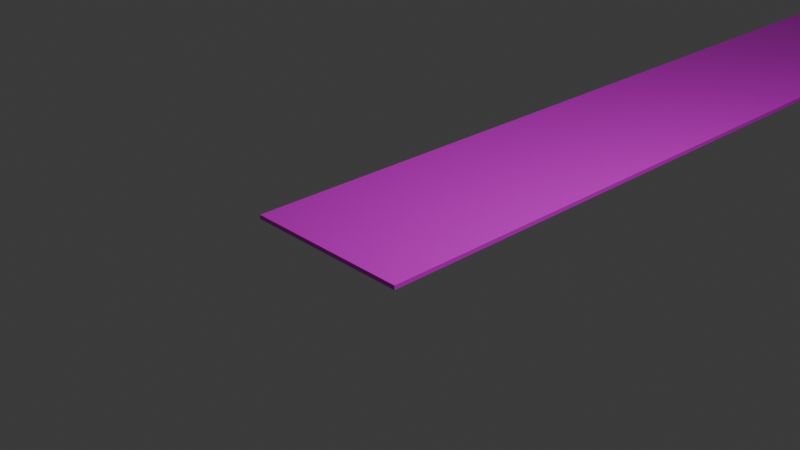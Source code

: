 # Source: Road_Template.blend  (saved by Blender 4.5.90; exported with 4.5.12 LTS)
import bpy
from mathutils import Matrix  # noqa: F401  (used for matrix-valued properties, if any)

bpy.ops.wm.read_factory_settings(use_empty=True)
scene = bpy.context.scene
scene.name = 'Scene'

# ---- collections
col_collection = bpy.data.collections.new('Collection'); scene.collection.children.link(col_collection)

# ---- images (referenced by path relative to the original .blend; pixels are not part of the script)
import os
ASSET_DIR = os.environ.get("B2B_ASSET_DIR", "")  # directory of the original .blend (textures are referenced by path, not embedded)
HERE = os.path.dirname(os.path.abspath(__file__))  # packed textures are extracted next to this script under _unpacked/

def load_image(name, relpath, width, height, colorspace="sRGB"):
    """Load a texture the original file referenced (path relative to the .blend, or extracted next to this script)."""
    p = next((c for c in (os.path.join(HERE, relpath), os.path.join(ASSET_DIR, relpath)) if relpath and os.path.exists(c)), "")
    if p:
        img = bpy.data.images.load(p, check_existing=True)
        img.name = name
    else:  # same state as the original file: an image datablock whose file is absent (Cycles renders it pink)
        img = bpy.data.images.new(name, width, height)
        img.source = "FILE"
        img.filepath = "//" + (relpath or name)
    img.colorspace_settings.name = colorspace
    return img
img_road007_8k_jpg_color_jpg = load_image('Road007_8K-JPG_Color.jpg', 'Road007_8K-JPG/Road007_8K-JPG_Color.jpg', 1024, 1024, 'sRGB')

# ---- materials (node trees are filled in below, after node groups)
mat_material = bpy.data.materials.new('Material')
mat_material.alpha_threshold = 0.0
mat_material.roughness = 0.5
mat_material.line_color = (0.0, 0.0, 0.0, 1.0)

# ---- material node trees
mat_material.use_nodes = True; mat_material.node_tree.nodes.clear()
_N = mat_material.node_tree.nodes; _L = mat_material.node_tree.links
n0 = _N.new('ShaderNodeOutputMaterial'); n0.name = 'Material Output'; n0.location = (200, 100)
n1 = _N.new('ShaderNodeBsdfPrincipled'); n1.name = 'Principled BSDF'; n1.location = (-200, 100)
n1.inputs[3].default_value = 1.45
n2 = _N.new('ShaderNodeTexImage'); n2.name = 'Image Texture'; n2.location = (-521, 24)
n2.image = img_road007_8k_jpg_color_jpg
_L.new(n1.outputs[0], n0.inputs[0])
_L.new(n2.outputs[0], n1.inputs[0])
n0.is_active_output = True

# ---- world
world_world = bpy.data.worlds.new('World'); scene.world = world_world
world_world.use_nodes = True; world_world.node_tree.nodes.clear()
_N = world_world.node_tree.nodes; _L = world_world.node_tree.links
n0 = _N.new('ShaderNodeOutputWorld'); n0.name = 'World Output'; n0.location = (200, 100)
n1 = _N.new('ShaderNodeBackground'); n1.name = 'Background'; n1.location = (-200, 100)
n1.inputs[0].default_value = (0.05088, 0.05088, 0.05088, 1.0)
_L.new(n1.outputs[0], n0.inputs[0])
n0.is_active_output = True
world_world.color = (0.05088, 0.05088, 0.05088)
world_world.sun_shadow_jitter_overblur = 0.0

# ---- cameras
cam_camera = bpy.data.cameras.new('Camera')
cam_camera.clip_end = 100.0
cam_camera.ortho_scale = 7.314

# ---- lights
light_light = bpy.data.lights.new('Light', 'POINT')
light_light.energy = 1000.0
light_light.shadow_soft_size = 0.1

# ---- meshes
me_cube = bpy.data.meshes.new('Cube')
me_cube.from_pydata([(1.0, 1.0, 0.02416), (1.0, 1.0, -0.02416), (1.0, -1.0, 0.02416), (1.0, -1.0, -0.02416), (-1.0, 1.0, 0.02416), (-1.0, 1.0, -0.02416), (-1.0, -1.0, 0.02416), (-1.0, -1.0, -0.02416), (-1.0, 0.92, -0.02416), (-1.0, 0.84, -0.02416), (-1.0, 0.76, -0.02416), (-1.0, 0.68, -0.02416), (-1.0, 0.6, -0.02416), (-1.0, 0.52, -0.02416), (-1.0, 0.44, -0.02416), (-1.0, 0.36, -0.02416), (-1.0, 0.28, -0.02416), (-1.0, 0.2, -0.02416), (-1.0, 0.12, -0.02416), (-1.0, 0.04, -0.02416), (-1.0, -0.04, -0.02416), (-1.0, -0.12, -0.02416), (-1.0, -0.2, -0.02416), (-1.0, -0.28, -0.02416), (-1.0, -0.36, -0.02416), (-1.0, -0.44, -0.02416), (-1.0, -0.52, -0.02416), (-1.0, -0.6, -0.02416), (-1.0, -0.68, -0.02416), (-1.0, -0.76, -0.02416), (-1.0, -0.84, -0.02416), (-1.0, -0.92, -0.02416), (1.0, 0.92, 0.02416), (1.0, 0.84, 0.02416), (1.0, 0.76, 0.02416), (1.0, 0.68, 0.02416), (1.0, 0.6, 0.02416), (1.0, 0.52, 0.02416), (1.0, 0.44, 0.02416), (1.0, 0.36, 0.02416), (1.0, 0.28, 0.02416), (1.0, 0.2, 0.02416), (1.0, 0.12, 0.02416), (1.0, 0.04, 0.02416), (1.0, -0.04, 0.02416), (1.0, -0.12, 0.02416), (1.0, -0.2, 0.02416), (1.0, -0.28, 0.02416), (1.0, -0.36, 0.02416), (1.0, -0.44, 0.02416), (1.0, -0.52, 0.02416), (1.0, -0.6, 0.02416), (1.0, -0.68, 0.02416), (1.0, -0.76, 0.02416), (1.0, -0.84, 0.02416), (1.0, -0.92, 0.02416), (-1.0, -0.92, 0.02416), (-1.0, -0.84, 0.02416), (-1.0, -0.76, 0.02416), (-1.0, -0.68, 0.02416), (-1.0, -0.6, 0.02416), (-1.0, -0.52, 0.02416), (-1.0, -0.44, 0.02416), (-1.0, -0.36, 0.02416), (-1.0, -0.28, 0.02416), (-1.0, -0.2, 0.02416), (-1.0, -0.12, 0.02416), (-1.0, -0.04, 0.02416), (-1.0, 0.04, 0.02416), (-1.0, 0.12, 0.02416), (-1.0, 0.2, 0.02416), (-1.0, 0.28, 0.02416), (-1.0, 0.36, 0.02416), (-1.0, 0.44, 0.02416), (-1.0, 0.52, 0.02416), (-1.0, 0.6, 0.02416), (-1.0, 0.68, 0.02416), (-1.0, 0.76, 0.02416), (-1.0, 0.84, 0.02416), (-1.0, 0.92, 0.02416), (1.0, -0.92, -0.02416), (1.0, -0.84, -0.02416), (1.0, -0.76, -0.02416), (1.0, -0.68, -0.02416), (1.0, -0.6, -0.02416), (1.0, -0.52, -0.02416), (1.0, -0.44, -0.02416), (1.0, -0.36, -0.02416), (1.0, -0.28, -0.02416), (1.0, -0.2, -0.02416), (1.0, -0.12, -0.02416), (1.0, -0.04, -0.02416), (1.0, 0.04, -0.02416), (1.0, 0.12, -0.02416), (1.0, 0.2, -0.02416), (1.0, 0.28, -0.02416), (1.0, 0.36, -0.02416), (1.0, 0.44, -0.02416), (1.0, 0.52, -0.02416), (1.0, 0.6, -0.02416), (1.0, 0.68, -0.02416), (1.0, 0.76, -0.02416), (1.0, 0.84, -0.02416), (1.0, 0.92, -0.02416)], [], [(55, 56, 6, 2), (3, 2, 6, 7), (8, 79, 4, 5), (31, 80, 3, 7), (80, 55, 2, 3), (5, 4, 0, 1), (1, 0, 32, 103), (103, 32, 33, 102), (102, 33, 34, 101), (101, 34, 35, 100), (100, 35, 36, 99), (99, 36, 37, 98), (98, 37, 38, 97), (97, 38, 39, 96), (96, 39, 40, 95), (95, 40, 41, 94), (94, 41, 42, 93), (93, 42, 43, 92), (92, 43, 44, 91), (91, 44, 45, 90), (90, 45, 46, 89), (89, 46, 47, 88), (88, 47, 48, 87), (87, 48, 49, 86), (86, 49, 50, 85), (85, 50, 51, 84), (84, 51, 52, 83), (83, 52, 53, 82), (82, 53, 54, 81), (81, 54, 55, 80), (5, 1, 103, 8), (8, 103, 102, 9), (9, 102, 101, 10), (10, 101, 100, 11), (11, 100, 99, 12), (12, 99, 98, 13), (13, 98, 97, 14), (14, 97, 96, 15), (15, 96, 95, 16), (16, 95, 94, 17), (17, 94, 93, 18), (18, 93, 92, 19), (19, 92, 91, 20), (20, 91, 90, 21), (21, 90, 89, 22), (22, 89, 88, 23), (23, 88, 87, 24), (24, 87, 86, 25), (25, 86, 85, 26), (26, 85, 84, 27), (27, 84, 83, 28), (28, 83, 82, 29), (29, 82, 81, 30), (30, 81, 80, 31), (7, 6, 56, 31), (31, 56, 57, 30), (30, 57, 58, 29), (29, 58, 59, 28), (28, 59, 60, 27), (27, 60, 61, 26), (26, 61, 62, 25), (25, 62, 63, 24), (24, 63, 64, 23), (23, 64, 65, 22), (22, 65, 66, 21), (21, 66, 67, 20), (20, 67, 68, 19), (19, 68, 69, 18), (18, 69, 70, 17), (17, 70, 71, 16), (16, 71, 72, 15), (15, 72, 73, 14), (14, 73, 74, 13), (13, 74, 75, 12), (12, 75, 76, 11), (11, 76, 77, 10), (10, 77, 78, 9), (9, 78, 79, 8), (0, 4, 79, 32), (32, 79, 78, 33), (33, 78, 77, 34), (34, 77, 76, 35), (35, 76, 75, 36), (36, 75, 74, 37), (37, 74, 73, 38), (38, 73, 72, 39), (39, 72, 71, 40), (40, 71, 70, 41), (41, 70, 69, 42), (42, 69, 68, 43), (43, 68, 67, 44), (44, 67, 66, 45), (45, 66, 65, 46), (46, 65, 64, 47), (47, 64, 63, 48), (48, 63, 62, 49), (49, 62, 61, 50), (50, 61, 60, 51), (51, 60, 59, 52), (52, 59, 58, 53), (53, 58, 57, 54), (54, 57, 56, 55)])
_uv = me_cube.uv_layers.new(name='UVMap')
_uv.uv.foreach_set('vector', [0.0309, 0.9369, 0.9743, 0.9369, 0.9743, 0.9746, 0.0309, 0.9746, -0.9125, 0.9746, 0.0309, 0.9746, 0.0309, 1.918, -0.9125, 1.918, -0.9125, -0.9499, 0.0309, -0.9499, 0.0309, -0.9122, -0.9125, -0.9122, -1.856, 0.9369, -0.9125, 0.9369, -0.9125, 0.9746, -1.856, 0.9746, -0.9125, 0.9369, 0.0309, 0.9369, 0.0309, 0.9746, -0.9125, 0.9746, -0.9125, -0.9122, 0.0309, -0.9122, 0.0309, 0.03123, -0.9125, 0.03123, -0.9125, 0.03123, 0.0309, 0.03123, 0.0309, 0.06897, -0.9125, 0.06897, -0.9125, 0.06897, 0.0309, 0.06897, 0.0309, 0.1067, -0.9125, 0.1067, -0.9125, 0.1067, 0.0309, 0.1067, 0.0309, 0.1444, -0.9125, 0.1444, -0.9125, 0.1444, 0.0309, 0.1444, 0.0309, 0.1822, -0.9125, 0.1822, -0.9125, 0.1822, 0.0309, 0.1822, 0.0309, 0.2199, -0.9125, 0.2199, -0.9125, 0.2199, 0.0309, 0.2199, 0.0309, 0.2576, -0.9125, 0.2576, -0.9125, 0.2576, 0.0309, 0.2576, 0.0309, 0.2954, -0.9125, 0.2954, -0.9125, 0.2954, 0.0309, 0.2954, 0.0309, 0.3331, -0.9125, 0.3331, -0.9125, 0.3331, 0.0309, 0.3331, 0.0309, 0.3709, -0.9125, 0.3709, -0.9125, 0.3709, 0.0309, 0.3709, 0.0309, 0.4086, -0.9125, 0.4086, -0.9125, 0.4086, 0.0309, 0.4086, 0.0309, 0.4463, -0.9125, 0.4463, -0.9125, 0.4463, 0.0309, 0.4463, 0.0309, 0.4841, -0.9125, 0.4841, -0.9125, 0.4841, 0.0309, 0.4841, 0.0309, 0.5218, -0.9125, 0.5218, -0.9125, 0.5218, 0.0309, 0.5218, 0.0309, 0.5595, -0.9125, 0.5595, -0.9125, 0.5595, 0.0309, 0.5595, 0.0309, 0.5973, -0.9125, 0.5973, -0.9125, 0.5973, 0.0309, 0.5973, 0.0309, 0.635, -0.9125, 0.635, -0.9125, 0.635, 0.0309, 0.635, 0.0309, 0.6727, -0.9125, 0.6727, -0.9125, 0.6727, 0.0309, 0.6727, 0.0309, 0.7105, -0.9125, 0.7105, -0.9125, 0.7105, 0.0309, 0.7105, 0.0309, 0.7482, -0.9125, 0.7482, -0.9125, 0.7482, 0.0309, 0.7482, 0.0309, 0.7859, -0.9125, 0.7859, -0.9125, 0.7859, 0.0309, 0.7859, 0.0309, 0.8237, -0.9125, 0.8237, -0.9125, 0.8237, 0.0309, 0.8237, 0.0309, 0.8614, -0.9125, 0.8614, -0.9125, 0.8614, 0.0309, 0.8614, 0.0309, 0.8991, -0.9125, 0.8991, -0.9125, 0.8991, 0.0309, 0.8991, 0.0309, 0.9369, -0.9125, 0.9369, -1.856, 0.03123, -0.9125, 0.03123, -0.9125, 0.06897, -1.856, 0.06897, -1.856, 0.06897, -0.9125, 0.06897, -0.9125, 0.1067, -1.856, 0.1067, -1.856, 0.1067, -0.9125, 0.1067, -0.9125, 0.1444, -1.856, 0.1444, -1.856, 0.1444, -0.9125, 0.1444, -0.9125, 0.1822, -1.856, 0.1822, -1.856, 0.1822, -0.9125, 0.1822, -0.9125, 0.2199, -1.856, 0.2199, -1.856, 0.2199, -0.9125, 0.2199, -0.9125, 0.2576, -1.856, 0.2576, -1.856, 0.2576, -0.9125, 0.2576, -0.9125, 0.2954, -1.856, 0.2954, -1.856, 0.2954, -0.9125, 0.2954, -0.9125, 0.3331, -1.856, 0.3331, -1.856, 0.3331, -0.9125, 0.3331, -0.9125, 0.3709, -1.856, 0.3709, -1.856, 0.3709, -0.9125, 0.3709, -0.9125, 0.4086, -1.856, 0.4086, -1.856, 0.4086, -0.9125, 0.4086, -0.9125, 0.4463, -1.856, 0.4463, -1.856, 0.4463, -0.9125, 0.4463, -0.9125, 0.4841, -1.856, 0.4841, -1.856, 0.4841, -0.9125, 0.4841, -0.9125, 0.5218, -1.856, 0.5218, -1.856, 0.5218, -0.9125, 0.5218, -0.9125, 0.5595, -1.856, 0.5595, -1.856, 0.5595, -0.9125, 0.5595, -0.9125, 0.5973, -1.856, 0.5973, -1.856, 0.5973, -0.9125, 0.5973, -0.9125, 0.635, -1.856, 0.635, -1.856, 0.635, -0.9125, 0.635, -0.9125, 0.6727, -1.856, 0.6727, -1.856, 0.6727, -0.9125, 0.6727, -0.9125, 0.7105, -1.856, 0.7105, -1.856, 0.7105, -0.9125, 0.7105, -0.9125, 0.7482, -1.856, 0.7482, -1.856, 0.7482, -0.9125, 0.7482, -0.9125, 0.7859, -1.856, 0.7859, -1.856, 0.7859, -0.9125, 0.7859, -0.9125, 0.8237, -1.856, 0.8237, -1.856, 0.8237, -0.9125, 0.8237, -0.9125, 0.8614, -1.856, 0.8614, -1.856, 0.8614, -0.9125, 0.8614, -0.9125, 0.8991, -1.856, 0.8991, -1.856, 0.8991, -0.9125, 0.8991, -0.9125, 0.9369, -1.856, 0.9369, -0.9125, -1.856, 0.0309, -1.856, 0.0309, -1.818, -0.9125, -1.818, -0.9125, -1.818, 0.0309, -1.818, 0.0309, -1.78, -0.9125, -1.78, -0.9125, -1.78, 0.0309, -1.78, 0.0309, -1.742, -0.9125, -1.742, -0.9125, -1.742, 0.0309, -1.742, 0.0309, -1.705, -0.9125, -1.705, -0.9125, -1.705, 0.0309, -1.705, 0.0309, -1.667, -0.9125, -1.667, -0.9125, -1.667, 0.0309, -1.667, 0.0309, -1.629, -0.9125, -1.629, -0.9125, -1.629, 0.0309, -1.629, 0.0309, -1.591, -0.9125, -1.591, -0.9125, -1.591, 0.0309, -1.591, 0.0309, -1.554, -0.9125, -1.554, -0.9125, -1.554, 0.0309, -1.554, 0.0309, -1.516, -0.9125, -1.516, -0.9125, -1.516, 0.0309, -1.516, 0.0309, -1.478, -0.9125, -1.478, -0.9125, -1.478, 0.0309, -1.478, 0.0309, -1.44, -0.9125, -1.44, -0.9125, -1.44, 0.0309, -1.44, 0.0309, -1.403, -0.9125, -1.403, -0.9125, -1.403, 0.0309, -1.403, 0.0309, -1.365, -0.9125, -1.365, -0.9125, -1.365, 0.0309, -1.365, 0.0309, -1.327, -0.9125, -1.327, -0.9125, -1.327, 0.0309, -1.327, 0.0309, -1.29, -0.9125, -1.29, -0.9125, -1.29, 0.0309, -1.29, 0.0309, -1.252, -0.9125, -1.252, -0.9125, -1.252, 0.0309, -1.252, 0.0309, -1.214, -0.9125, -1.214, -0.9125, -1.214, 0.0309, -1.214, 0.0309, -1.176, -0.9125, -1.176, -0.9125, -1.176, 0.0309, -1.176, 0.0309, -1.139, -0.9125, -1.139, -0.9125, -1.139, 0.0309, -1.139, 0.0309, -1.101, -0.9125, -1.101, -0.9125, -1.101, 0.0309, -1.101, 0.0309, -1.063, -0.9125, -1.063, -0.9125, -1.063, 0.0309, -1.063, 0.0309, -1.025, -0.9125, -1.025, -0.9125, -1.025, 0.0309, -1.025, 0.0309, -0.9876, -0.9125, -0.9876, -0.9125, -0.9876, 0.0309, -0.9876, 0.0309, -0.9499, -0.9125, -0.9499, 0.0309, 0.03123, 0.9743, 0.03123, 0.9743, 0.06897, 0.0309, 0.06897, 0.0309, 0.06897, 0.9743, 0.06897, 0.9743, 0.1067, 0.0309, 0.1067, 0.0309, 0.1067, 0.9743, 0.1067, 0.9743, 0.1444, 0.0309, 0.1444, 0.0309, 0.1444, 0.9743, 0.1444, 0.9743, 0.1822, 0.0309, 0.1822, 0.0309, 0.1822, 0.9743, 0.1822, 0.9743, 0.2199, 0.0309, 0.2199, 0.0309, 0.2199, 0.9743, 0.2199, 0.9743, 0.2576, 0.0309, 0.2576, 0.0309, 0.2576, 0.9743, 0.2576, 0.9743, 0.2954, 0.0309, 0.2954, 0.0309, 0.2954, 0.9743, 0.2954, 0.9743, 0.3331, 0.0309, 0.3331, 0.0309, 0.3331, 0.9743, 0.3331, 0.9743, 0.3709, 0.0309, 0.3709, 0.0309, 0.3709, 0.9743, 0.3709, 0.9743, 0.4086, 0.0309, 0.4086, 0.0309, 0.4086, 0.9743, 0.4086, 0.9743, 0.4463, 0.0309, 0.4463, 0.0309, 0.4463, 0.9743, 0.4463, 0.9743, 0.4841, 0.0309, 0.4841, 0.0309, 0.4841, 0.9743, 0.4841, 0.9743, 0.5218, 0.0309, 0.5218, 0.0309, 0.5218, 0.9743, 0.5218, 0.9743, 0.5595, 0.0309, 0.5595, 0.0309, 0.5595, 0.9743, 0.5595, 0.9743, 0.5973, 0.0309, 0.5973, 0.0309, 0.5973, 0.9743, 0.5973, 0.9743, 0.635, 0.0309, 0.635, 0.0309, 0.635, 0.9743, 0.635, 0.9743, 0.6727, 0.0309, 0.6727, 0.0309, 0.6727, 0.9743, 0.6727, 0.9743, 0.7105, 0.0309, 0.7105, 0.0309, 0.7105, 0.9743, 0.7105, 0.9743, 0.7482, 0.0309, 0.7482, 0.0309, 0.7482, 0.9743, 0.7482, 0.9743, 0.7859, 0.0309, 0.7859, 0.0309, 0.7859, 0.9743, 0.7859, 0.9743, 0.8237, 0.0309, 0.8237, 0.0309, 0.8237, 0.9743, 0.8237, 0.9743, 0.8614, 0.0309, 0.8614, 0.0309, 0.8614, 0.9743, 0.8614, 0.9743, 0.8991, 0.0309, 0.8991, 0.0309, 0.8991, 0.9743, 0.8991, 0.9743, 0.9369, 0.0309, 0.9369])
me_cube.materials.append(mat_material)
me_cube.use_mirror_vertex_groups = False
me_cube.update()

# ---- curves / text
cu_nurbspath = bpy.data.curves.new('NurbsPath', 'CURVE')
cu_nurbspath.dimensions = '3D'
_sp = cu_nurbspath.splines.new('NURBS'); _sp.points.add(4)
_sp.points.foreach_set('co', [-0.082, 6.943, 1.207, 1.0, -0.041, 3.471, 0.6036, 1.0, 0.0, 0.0, 1.504e-08, 1.0, 0.041, -3.471, -0.6036, 1.0, 0.082, -6.943, -1.207, 1.0])
_sp.order_u = 5
_sp.order_v = 0
_sp.use_endpoint_u = True
cu_nurbspath.use_path = True
cu_nurbspath.fill_mode = 'FULL'

# ---- objects
ob_cube = bpy.data.objects.new('Cube', me_cube)
ob_light = bpy.data.objects.new('Light', light_light)
ob_camera = bpy.data.objects.new('Camera', cam_camera)
ob_nurbspath = bpy.data.objects.new('NurbsPath', cu_nurbspath)

# ---- transforms, parenting, visibility, modifiers, constraints
ob_cube.location = (0.0, 0.0, 0.0)
ob_cube.lock_rotations_4d = False
ob_cube.empty_display_type = 'ARROWS'
ob_cube.lineart.crease_threshold = 0.0
_m = ob_cube.modifiers.new('Array', 'ARRAY')
_m.count = 10
_m.relative_offset_displace = (0.0, 1.0, 0.0)
ob_light.location = (4.076, 1.005, 5.904)
ob_light.rotation_euler = (0.6503, 0.05522, 1.866)
ob_light.lock_rotations_4d = False
ob_light.empty_display_type = 'ARROWS'
ob_light.color = (0.0, 0.0, 0.0, 0.0)
ob_light.lineart.crease_threshold = 0.0
ob_camera.location = (7.359, -6.926, 4.958)
ob_camera.rotation_euler = (1.109, 0.0, 0.8149)
ob_camera.lock_rotations_4d = False
ob_camera.empty_display_type = 'ARROWS'
ob_camera.color = (0.0, 0.0, 0.0, 0.0)
ob_camera.display_type = 'WIRE'
ob_camera.lineart.crease_threshold = 0.0
ob_nurbspath.location = (0.0, 0.0, 0.0)

# ---- collection membership
col_collection.objects.link(ob_cube)
col_collection.objects.link(ob_light)
col_collection.objects.link(ob_camera)
col_collection.objects.link(ob_nurbspath)

# ---- scene / render settings (as saved in the file)
scene.camera = ob_camera
scene.frame_start = 1; scene.frame_end = 250; scene.frame_set(1)
scene.render.engine = 'BLENDER_EEVEE_NEXT'
bpy.context.view_layer.update()
